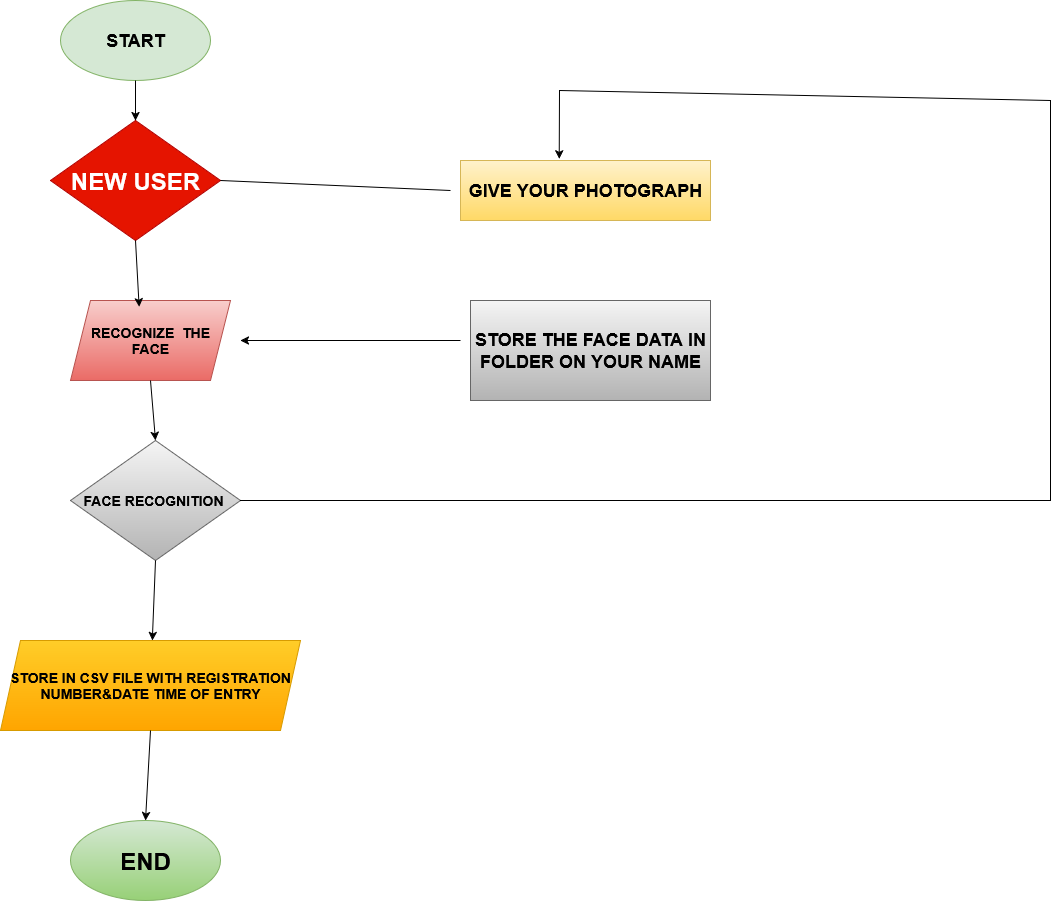

The diagram above was exported from draw.io. Its source (the exported page's mxGraphModel, read from the mxfile embedded in the PNG):
<mxGraphModel dx="2180" dy="2265" grid="1" gridSize="10" guides="1" tooltips="1" connect="1" arrows="1" fold="1" page="1" pageScale="1" pageWidth="850" pageHeight="1100" math="0" shadow="0">
  <root>
    <mxCell id="0" />
    <mxCell id="1" parent="0" />
    <mxCell id="-RZAAp60S2uHxaBUWoNv-1" value="&lt;b&gt;&lt;font style=&quot;font-size: 18px;&quot;&gt;START&lt;/font&gt;&lt;/b&gt;" style="ellipse;whiteSpace=wrap;html=1;fillColor=#d5e8d4;strokeColor=#82b366;" vertex="1" parent="1">
      <mxGeometry x="270" y="-1020" width="150" height="80" as="geometry" />
    </mxCell>
    <mxCell id="-RZAAp60S2uHxaBUWoNv-3" value="&lt;b&gt;&lt;font style=&quot;font-size: 24px;&quot;&gt;NEW USER&lt;/font&gt;&lt;/b&gt;" style="rhombus;whiteSpace=wrap;html=1;fillColor=#e51400;fontColor=#ffffff;strokeColor=#B20000;" vertex="1" parent="1">
      <mxGeometry x="260" y="-900" width="170" height="120" as="geometry" />
    </mxCell>
    <mxCell id="-RZAAp60S2uHxaBUWoNv-5" value="&lt;font style=&quot;font-size: 14px;&quot;&gt;&lt;b&gt;RECOGNIZE&amp;nbsp; THE FACE&lt;/b&gt;&lt;/font&gt;" style="shape=parallelogram;perimeter=parallelogramPerimeter;whiteSpace=wrap;html=1;fixedSize=1;fillColor=#f8cecc;gradientColor=#ea6b66;strokeColor=#b85450;" vertex="1" parent="1">
      <mxGeometry x="280" y="-720" width="160" height="80" as="geometry" />
    </mxCell>
    <mxCell id="-RZAAp60S2uHxaBUWoNv-6" value="&lt;font style=&quot;font-size: 14px;&quot;&gt;&lt;b&gt;FACE RECOGNITION&amp;nbsp;&lt;/b&gt;&lt;/font&gt;" style="rhombus;whiteSpace=wrap;html=1;fillColor=#f5f5f5;gradientColor=#b3b3b3;strokeColor=#666666;" vertex="1" parent="1">
      <mxGeometry x="280" y="-580" width="170" height="120" as="geometry" />
    </mxCell>
    <mxCell id="-RZAAp60S2uHxaBUWoNv-7" value="&lt;font style=&quot;font-size: 14px;&quot;&gt;&lt;b&gt;STORE IN CSV FILE WITH REGISTRATION NUMBER&amp;amp;DATE TIME OF ENTRY&lt;/b&gt;&lt;/font&gt;" style="shape=parallelogram;perimeter=parallelogramPerimeter;whiteSpace=wrap;html=1;fixedSize=1;fillColor=#ffcd28;gradientColor=#ffa500;strokeColor=#d79b00;" vertex="1" parent="1">
      <mxGeometry x="210" y="-380" width="300" height="90" as="geometry" />
    </mxCell>
    <mxCell id="-RZAAp60S2uHxaBUWoNv-8" value="&lt;font style=&quot;font-size: 24px;&quot;&gt;&lt;b&gt;END&lt;/b&gt;&lt;/font&gt;" style="ellipse;whiteSpace=wrap;html=1;fillColor=#d5e8d4;gradientColor=#97d077;strokeColor=#82b366;" vertex="1" parent="1">
      <mxGeometry x="280" y="-200" width="150" height="80" as="geometry" />
    </mxCell>
    <mxCell id="-RZAAp60S2uHxaBUWoNv-9" value="&lt;font style=&quot;font-size: 18px;&quot;&gt;&lt;b&gt;GIVE YOUR PHOTOGRAPH&lt;/b&gt;&lt;/font&gt;" style="rounded=0;whiteSpace=wrap;html=1;fillColor=#fff2cc;gradientColor=#ffd966;strokeColor=#d6b656;" vertex="1" parent="1">
      <mxGeometry x="670" y="-860" width="250" height="60" as="geometry" />
    </mxCell>
    <mxCell id="-RZAAp60S2uHxaBUWoNv-10" value="&lt;font style=&quot;font-size: 18px;&quot;&gt;&lt;b&gt;STORE THE FACE DATA IN FOLDER ON YOUR NAME&lt;/b&gt;&lt;/font&gt;" style="rounded=0;whiteSpace=wrap;html=1;fillColor=#f5f5f5;gradientColor=#b3b3b3;strokeColor=#666666;" vertex="1" parent="1">
      <mxGeometry x="680" y="-720" width="240" height="100" as="geometry" />
    </mxCell>
    <mxCell id="-RZAAp60S2uHxaBUWoNv-11" value="" style="endArrow=classic;html=1;rounded=0;exitX=0.5;exitY=1;exitDx=0;exitDy=0;" edge="1" parent="1" source="-RZAAp60S2uHxaBUWoNv-1" target="-RZAAp60S2uHxaBUWoNv-3">
      <mxGeometry width="50" height="50" relative="1" as="geometry">
        <mxPoint x="350" y="-630" as="sourcePoint" />
        <mxPoint x="400" y="-680" as="targetPoint" />
      </mxGeometry>
    </mxCell>
    <mxCell id="-RZAAp60S2uHxaBUWoNv-15" value="" style="endArrow=classic;html=1;rounded=0;exitX=0.5;exitY=1;exitDx=0;exitDy=0;entryX=0.429;entryY=0.079;entryDx=0;entryDy=0;entryPerimeter=0;" edge="1" parent="1" source="-RZAAp60S2uHxaBUWoNv-3" target="-RZAAp60S2uHxaBUWoNv-5">
      <mxGeometry width="50" height="50" relative="1" as="geometry">
        <mxPoint x="340" y="-760" as="sourcePoint" />
        <mxPoint x="690" y="-560" as="targetPoint" />
      </mxGeometry>
    </mxCell>
    <mxCell id="-RZAAp60S2uHxaBUWoNv-16" value="" style="endArrow=classic;html=1;rounded=0;entryX=0.5;entryY=0;entryDx=0;entryDy=0;exitX=0.5;exitY=1;exitDx=0;exitDy=0;" edge="1" parent="1" source="-RZAAp60S2uHxaBUWoNv-5" target="-RZAAp60S2uHxaBUWoNv-6">
      <mxGeometry width="50" height="50" relative="1" as="geometry">
        <mxPoint x="350" y="-630" as="sourcePoint" />
        <mxPoint x="400" y="-680" as="targetPoint" />
      </mxGeometry>
    </mxCell>
    <mxCell id="-RZAAp60S2uHxaBUWoNv-17" value="" style="endArrow=classic;html=1;rounded=0;exitX=0.5;exitY=1;exitDx=0;exitDy=0;" edge="1" parent="1" source="-RZAAp60S2uHxaBUWoNv-6" target="-RZAAp60S2uHxaBUWoNv-7">
      <mxGeometry width="50" height="50" relative="1" as="geometry">
        <mxPoint x="350" y="-630" as="sourcePoint" />
        <mxPoint x="400" y="-680" as="targetPoint" />
      </mxGeometry>
    </mxCell>
    <mxCell id="-RZAAp60S2uHxaBUWoNv-19" value="" style="endArrow=classic;html=1;rounded=0;exitX=0.5;exitY=1;exitDx=0;exitDy=0;entryX=0.5;entryY=0;entryDx=0;entryDy=0;" edge="1" parent="1" source="-RZAAp60S2uHxaBUWoNv-7" target="-RZAAp60S2uHxaBUWoNv-8">
      <mxGeometry width="50" height="50" relative="1" as="geometry">
        <mxPoint x="500" y="-340" as="sourcePoint" />
        <mxPoint x="550" y="-390" as="targetPoint" />
      </mxGeometry>
    </mxCell>
    <mxCell id="-RZAAp60S2uHxaBUWoNv-20" value="" style="endArrow=none;html=1;rounded=0;exitX=1;exitY=0.5;exitDx=0;exitDy=0;" edge="1" parent="1" source="-RZAAp60S2uHxaBUWoNv-3">
      <mxGeometry width="50" height="50" relative="1" as="geometry">
        <mxPoint x="440" y="-810" as="sourcePoint" />
        <mxPoint x="660" y="-830" as="targetPoint" />
      </mxGeometry>
    </mxCell>
    <mxCell id="-RZAAp60S2uHxaBUWoNv-21" value="" style="endArrow=classic;html=1;rounded=0;" edge="1" parent="1">
      <mxGeometry width="50" height="50" relative="1" as="geometry">
        <mxPoint x="670" y="-680" as="sourcePoint" />
        <mxPoint x="450" y="-680" as="targetPoint" />
      </mxGeometry>
    </mxCell>
    <mxCell id="-RZAAp60S2uHxaBUWoNv-22" value="" style="endArrow=classic;html=1;rounded=0;exitX=1;exitY=0.5;exitDx=0;exitDy=0;entryX=0.395;entryY=-0.027;entryDx=0;entryDy=0;entryPerimeter=0;" edge="1" parent="1" source="-RZAAp60S2uHxaBUWoNv-6" target="-RZAAp60S2uHxaBUWoNv-9">
      <mxGeometry width="50" height="50" relative="1" as="geometry">
        <mxPoint x="390" y="-640" as="sourcePoint" />
        <mxPoint x="860" y="-930" as="targetPoint" />
        <Array as="points">
          <mxPoint x="1260" y="-520" />
          <mxPoint x="1260" y="-920" />
          <mxPoint x="769" y="-930" />
        </Array>
      </mxGeometry>
    </mxCell>
  </root>
</mxGraphModel>